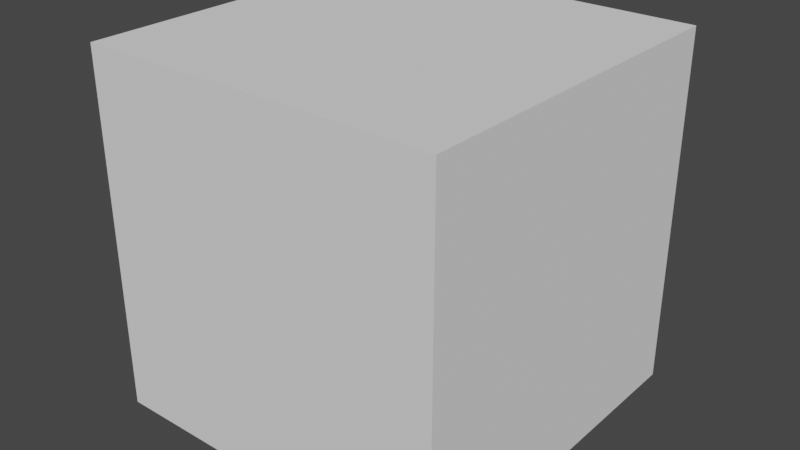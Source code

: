 # Source: box.blend  (saved by Blender 2.81.16; exported with 4.5.12 LTS)
import bpy
from mathutils import Matrix  # noqa: F401  (used for matrix-valued properties, if any)

bpy.ops.wm.read_factory_settings(use_empty=True)
scene = bpy.context.scene
scene.name = 'Scene'

# ---- collections
col_collection = bpy.data.collections.new('Collection'); scene.collection.children.link(col_collection)

# ---- world
world_world = bpy.data.worlds.new('World'); scene.world = world_world
world_world.use_nodes = True; world_world.node_tree.nodes.clear()
_N = world_world.node_tree.nodes; _L = world_world.node_tree.links
n0 = _N.new('ShaderNodeOutputWorld'); n0.name = 'World Output'; n0.location = (300, 300)
n1 = _N.new('ShaderNodeBackground'); n1.name = 'Background'; n1.location = (10, 300)
n1.inputs[0].default_value = (0.05088, 0.05088, 0.05088, 1.0)
_L.new(n1.outputs[0], n0.inputs[0])
n0.is_active_output = True
world_world.color = (0.05088, 0.05088, 0.05088)
world_world.use_sun_shadow = False
world_world.sun_shadow_jitter_overblur = 0.0

# ---- meshes
me_x = bpy.data.meshes.new('立方体')
me_x.from_pydata([(-1.0, -1.0, -1.0), (-1.0, -1.0, 1.0), (-1.0, 1.0, -1.0), (-1.0, 1.0, 1.0), (1.0, -1.0, -1.0), (1.0, -1.0, 1.0), (1.0, 1.0, -1.0), (1.0, 1.0, 1.0)], [], [(0, 1, 3, 2), (2, 3, 7, 6), (6, 7, 5, 4), (4, 5, 1, 0), (2, 6, 4, 0), (7, 3, 1, 5)])
_uv = me_x.uv_layers.new(name='UV0')
_uv.uv.foreach_set('vector', [0.006382, 0.003922, 0.5064, 0.003922, 0.5064, 0.5039, 0.006382, 0.5039, 0.006382, 0.003922, 0.5064, 0.003922, 0.5064, 0.5039, 0.006382, 0.5039, 0.006382, 0.003922, 0.5064, 0.003922, 0.5064, 0.5039, 0.006382, 0.5039, 0.006382, 0.003922, 0.5064, 0.003922, 0.5064, 0.5039, 0.006382, 0.5039, 0.006382, 0.003922, 0.5064, 0.003922, 0.5064, 0.5039, 0.006382, 0.5039, 0.006382, 0.003922, 0.5064, 0.003922, 0.5064, 0.5039, 0.006382, 0.5039])
_uv.active_render = True
_uv = me_x.uv_layers.new(name='UV1')
_uv.uv.foreach_set('vector', [0.001576, 0.0003458, 0.2516, 0.0003458, 0.2516, 0.2503, 0.001576, 0.2503, 0.001576, 0.0003458, 0.2516, 0.0003458, 0.2516, 0.2503, 0.001576, 0.2503, 0.001576, 0.0003458, 0.2516, 0.0003458, 0.2516, 0.2503, 0.001576, 0.2503, 0.001576, 0.0003458, 0.2516, 0.0003458, 0.2516, 0.2503, 0.001576, 0.2503, 0.001576, 0.0003458, 0.2516, 0.0003458, 0.2516, 0.2503, 0.001576, 0.2503, 0.001576, 0.0003458, 0.2516, 0.0003458, 0.2516, 0.2503, 0.001576, 0.2503])
me_x.use_remesh_fix_poles = True
me_x.use_remesh_preserve_attributes = False
me_x.use_mirror_vertex_groups = False
me_x.update()

# ---- objects
ob_x = bpy.data.objects.new('立方体', me_x)

# ---- transforms, parenting, visibility, modifiers, constraints
ob_x.location = (0.0, 0.0, 0.0)
ob_x.lineart.crease_threshold = 0.0

# ---- collection membership
col_collection.objects.link(ob_x)

# ---- scene / render settings (as saved in the file)
scene.frame_start = 1; scene.frame_end = 250; scene.frame_set(1)
scene.render.engine = 'BLENDER_EEVEE_NEXT'
scene.cycles.use_denoising = False
scene.cycles.samples = 128
scene.cycles.sampling_pattern = 'TABULATED_SOBOL'
scene.cycles.use_adaptive_sampling = False
scene.cycles.use_light_tree = False
scene.view_settings.view_transform = 'Filmic'
bpy.context.view_layer.update()

# ---- added for rendering (the .blend has no active camera and no usable light): camera, sun
cam_auto = bpy.data.cameras.new('AutoCamera')
cam_auto.lens = 50.0
cam_auto.sensor_width = 36.0
cam_auto.clip_end = 1000.0
ob_auto_camera = bpy.data.objects.new('AutoCamera', cam_auto)
scene.collection.objects.link(ob_auto_camera)
ob_auto_camera.location = (3.20507, -3.84609, 2.56406)
ob_auto_camera.rotation_euler = (1.09748, -7.21219e-08, 0.694738)
scene.camera = ob_auto_camera
light_auto_sun = bpy.data.lights.new('AutoSun', 'SUN')
light_auto_sun.energy = 3.0
light_auto_sun.angle = 0.0523599
ob_auto_sun = bpy.data.objects.new('AutoSun', light_auto_sun)
scene.collection.objects.link(ob_auto_sun)
ob_auto_sun.rotation_euler = (0.872665, 0.174533, 0.523599)
bpy.context.view_layer.update()
